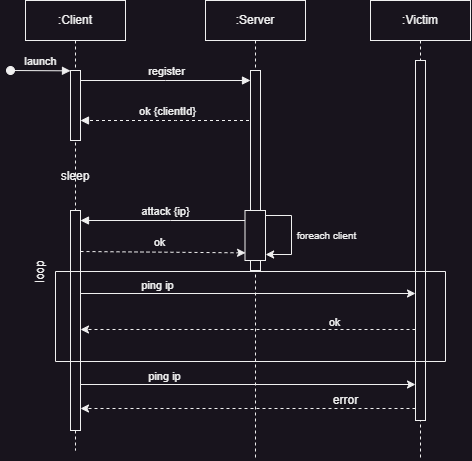

The diagram above was exported from draw.io. Its source (the exported page's mxGraphModel, read from the mxfile embedded in the PNG):
<mxGraphModel dx="960" dy="573" grid="1" gridSize="10" guides="1" tooltips="1" connect="1" arrows="1" fold="1" page="1" pageScale="1" pageWidth="850" pageHeight="1100" math="0" shadow="0">
  <root>
    <mxCell id="0" />
    <mxCell id="1" parent="0" />
    <mxCell id="aM9ryv3xv72pqoxQDRHE-1" value=":Client" style="shape=umlLifeline;perimeter=lifelinePerimeter;whiteSpace=wrap;html=1;container=0;dropTarget=0;collapsible=0;recursiveResize=0;outlineConnect=0;portConstraint=eastwest;newEdgeStyle={&quot;edgeStyle&quot;:&quot;elbowEdgeStyle&quot;,&quot;elbow&quot;:&quot;vertical&quot;,&quot;curved&quot;:0,&quot;rounded&quot;:0};" parent="1" vertex="1">
      <mxGeometry x="40" y="40" width="100" height="450" as="geometry" />
    </mxCell>
    <mxCell id="aM9ryv3xv72pqoxQDRHE-3" value="launch" style="html=1;verticalAlign=bottom;startArrow=oval;endArrow=block;startSize=8;edgeStyle=elbowEdgeStyle;elbow=vertical;curved=0;rounded=0;" parent="aM9ryv3xv72pqoxQDRHE-1" target="aM9ryv3xv72pqoxQDRHE-2" edge="1">
      <mxGeometry relative="1" as="geometry">
        <mxPoint x="-15" y="70" as="sourcePoint" />
      </mxGeometry>
    </mxCell>
    <mxCell id="aM9ryv3xv72pqoxQDRHE-2" value="" style="html=1;points=[];perimeter=orthogonalPerimeter;outlineConnect=0;targetShapes=umlLifeline;portConstraint=eastwest;newEdgeStyle={&quot;edgeStyle&quot;:&quot;elbowEdgeStyle&quot;,&quot;elbow&quot;:&quot;vertical&quot;,&quot;curved&quot;:0,&quot;rounded&quot;:0};" parent="aM9ryv3xv72pqoxQDRHE-1" vertex="1">
      <mxGeometry x="45" y="70" width="10" height="70" as="geometry" />
    </mxCell>
    <mxCell id="-j2qlWxxEFGfIOOTAzPW-7" value="" style="html=1;points=[];perimeter=orthogonalPerimeter;outlineConnect=0;targetShapes=umlLifeline;portConstraint=eastwest;newEdgeStyle={&quot;edgeStyle&quot;:&quot;elbowEdgeStyle&quot;,&quot;elbow&quot;:&quot;vertical&quot;,&quot;curved&quot;:0,&quot;rounded&quot;:0};" parent="aM9ryv3xv72pqoxQDRHE-1" vertex="1">
      <mxGeometry x="45" y="210" width="10" height="220" as="geometry" />
    </mxCell>
    <mxCell id="aM9ryv3xv72pqoxQDRHE-7" value="register" style="html=1;verticalAlign=bottom;endArrow=block;edgeStyle=elbowEdgeStyle;elbow=vertical;curved=0;rounded=0;" parent="1" source="aM9ryv3xv72pqoxQDRHE-2" target="aM9ryv3xv72pqoxQDRHE-6" edge="1">
      <mxGeometry relative="1" as="geometry">
        <mxPoint x="195" y="130" as="sourcePoint" />
        <Array as="points">
          <mxPoint x="180" y="120" />
        </Array>
      </mxGeometry>
    </mxCell>
    <mxCell id="-j2qlWxxEFGfIOOTAzPW-1" value="ok {clientId}" style="html=1;verticalAlign=bottom;endArrow=block;edgeStyle=elbowEdgeStyle;elbow=vertical;curved=0;rounded=0;dashed=1;" parent="1" target="aM9ryv3xv72pqoxQDRHE-2" edge="1">
      <mxGeometry relative="1" as="geometry">
        <mxPoint x="269.5" y="160" as="sourcePoint" />
        <Array as="points">
          <mxPoint x="190" y="160" />
        </Array>
        <mxPoint x="100" y="160" as="targetPoint" />
      </mxGeometry>
    </mxCell>
    <mxCell id="-j2qlWxxEFGfIOOTAzPW-3" value=":Victim" style="shape=umlLifeline;perimeter=lifelinePerimeter;whiteSpace=wrap;html=1;container=0;dropTarget=0;collapsible=0;recursiveResize=0;outlineConnect=0;portConstraint=eastwest;newEdgeStyle={&quot;edgeStyle&quot;:&quot;elbowEdgeStyle&quot;,&quot;elbow&quot;:&quot;vertical&quot;,&quot;curved&quot;:0,&quot;rounded&quot;:0};" parent="1" vertex="1">
      <mxGeometry x="385" y="40" width="100" height="460" as="geometry" />
    </mxCell>
    <mxCell id="-j2qlWxxEFGfIOOTAzPW-4" value="" style="html=1;points=[];perimeter=orthogonalPerimeter;outlineConnect=0;targetShapes=umlLifeline;portConstraint=eastwest;newEdgeStyle={&quot;edgeStyle&quot;:&quot;elbowEdgeStyle&quot;,&quot;elbow&quot;:&quot;vertical&quot;,&quot;curved&quot;:0,&quot;rounded&quot;:0};" parent="-j2qlWxxEFGfIOOTAzPW-3" vertex="1">
      <mxGeometry x="45" y="60" width="10" height="360" as="geometry" />
    </mxCell>
    <mxCell id="aM9ryv3xv72pqoxQDRHE-5" value=":Server" style="shape=umlLifeline;perimeter=lifelinePerimeter;whiteSpace=wrap;html=1;container=0;dropTarget=0;collapsible=0;recursiveResize=0;outlineConnect=0;portConstraint=eastwest;newEdgeStyle={&quot;edgeStyle&quot;:&quot;elbowEdgeStyle&quot;,&quot;elbow&quot;:&quot;vertical&quot;,&quot;curved&quot;:0,&quot;rounded&quot;:0};" parent="1" vertex="1">
      <mxGeometry x="220" y="40" width="100" height="460" as="geometry" />
    </mxCell>
    <mxCell id="aM9ryv3xv72pqoxQDRHE-6" value="" style="html=1;points=[];perimeter=orthogonalPerimeter;outlineConnect=0;targetShapes=umlLifeline;portConstraint=eastwest;newEdgeStyle={&quot;edgeStyle&quot;:&quot;elbowEdgeStyle&quot;,&quot;elbow&quot;:&quot;vertical&quot;,&quot;curved&quot;:0,&quot;rounded&quot;:0};" parent="aM9ryv3xv72pqoxQDRHE-5" vertex="1">
      <mxGeometry x="45" y="70" width="10" height="200" as="geometry" />
    </mxCell>
    <mxCell id="-j2qlWxxEFGfIOOTAzPW-6" value="sleep" style="text;html=1;strokeColor=none;fillColor=none;align=center;verticalAlign=middle;whiteSpace=wrap;rounded=0;" parent="1" vertex="1">
      <mxGeometry x="60" y="201" width="60" height="30" as="geometry" />
    </mxCell>
    <mxCell id="-j2qlWxxEFGfIOOTAzPW-8" value="attack {ip}" style="html=1;verticalAlign=bottom;endArrow=block;edgeStyle=elbowEdgeStyle;elbow=vertical;curved=0;rounded=0;" parent="1" target="-j2qlWxxEFGfIOOTAzPW-7" edge="1">
      <mxGeometry relative="1" as="geometry">
        <mxPoint x="264.5" y="260" as="sourcePoint" />
        <Array as="points">
          <mxPoint x="185" y="260" />
        </Array>
        <mxPoint x="100" y="260" as="targetPoint" />
      </mxGeometry>
    </mxCell>
    <mxCell id="-j2qlWxxEFGfIOOTAzPW-10" value="" style="swimlane;startSize=0;" parent="1" vertex="1">
      <mxGeometry x="70" y="311" width="390" height="90" as="geometry" />
    </mxCell>
    <mxCell id="-j2qlWxxEFGfIOOTAzPW-11" value="" style="endArrow=classic;html=1;rounded=0;" parent="1" edge="1">
      <mxGeometry width="50" height="50" relative="1" as="geometry">
        <mxPoint x="95" y="333" as="sourcePoint" />
        <mxPoint x="430" y="333" as="targetPoint" />
      </mxGeometry>
    </mxCell>
    <mxCell id="-j2qlWxxEFGfIOOTAzPW-12" value="ping ip" style="edgeLabel;html=1;align=center;verticalAlign=middle;resizable=0;points=[];" parent="-j2qlWxxEFGfIOOTAzPW-11" vertex="1" connectable="0">
      <mxGeometry x="-0.207" y="2" relative="1" as="geometry">
        <mxPoint x="-57" y="-7" as="offset" />
      </mxGeometry>
    </mxCell>
    <mxCell id="-j2qlWxxEFGfIOOTAzPW-13" value="" style="endArrow=classic;html=1;rounded=0;dashed=1;" parent="1" edge="1">
      <mxGeometry width="50" height="50" relative="1" as="geometry">
        <mxPoint x="430" y="369" as="sourcePoint" />
        <mxPoint x="95" y="369" as="targetPoint" />
      </mxGeometry>
    </mxCell>
    <mxCell id="-j2qlWxxEFGfIOOTAzPW-14" value="ok" style="edgeLabel;html=1;align=center;verticalAlign=middle;resizable=0;points=[];" parent="-j2qlWxxEFGfIOOTAzPW-13" vertex="1" connectable="0">
      <mxGeometry x="-0.4724" relative="1" as="geometry">
        <mxPoint x="7" y="-8" as="offset" />
      </mxGeometry>
    </mxCell>
    <mxCell id="-j2qlWxxEFGfIOOTAzPW-15" value="" style="endArrow=classic;html=1;rounded=0;" parent="1" edge="1">
      <mxGeometry width="50" height="50" relative="1" as="geometry">
        <mxPoint x="95" y="424" as="sourcePoint" />
        <mxPoint x="430" y="424" as="targetPoint" />
      </mxGeometry>
    </mxCell>
    <mxCell id="-j2qlWxxEFGfIOOTAzPW-17" value="ping ip" style="edgeLabel;html=1;align=center;verticalAlign=middle;resizable=0;points=[];" parent="-j2qlWxxEFGfIOOTAzPW-15" vertex="1" connectable="0">
      <mxGeometry x="-0.5016" y="2" relative="1" as="geometry">
        <mxPoint y="-7" as="offset" />
      </mxGeometry>
    </mxCell>
    <mxCell id="-j2qlWxxEFGfIOOTAzPW-16" value="" style="endArrow=classic;html=1;rounded=0;dashed=1;" parent="1" edge="1">
      <mxGeometry width="50" height="50" relative="1" as="geometry">
        <mxPoint x="430" y="448" as="sourcePoint" />
        <mxPoint x="95" y="448" as="targetPoint" />
      </mxGeometry>
    </mxCell>
    <mxCell id="-j2qlWxxEFGfIOOTAzPW-18" value="error" style="text;html=1;align=center;verticalAlign=middle;resizable=0;points=[];autosize=1;strokeColor=none;fillColor=none;" parent="1" vertex="1">
      <mxGeometry x="335" y="425" width="50" height="30" as="geometry" />
    </mxCell>
    <mxCell id="-j2qlWxxEFGfIOOTAzPW-19" value="loop" style="text;html=1;align=center;verticalAlign=middle;resizable=0;points=[];autosize=1;strokeColor=none;fillColor=none;rotation=-90;" parent="1" vertex="1">
      <mxGeometry x="30" y="297" width="50" height="30" as="geometry" />
    </mxCell>
    <mxCell id="IE6PjD6yaV2h6dbW-6tK-1" value="" style="endArrow=classic;html=1;rounded=0;dashed=1;entryX=0.027;entryY=0.847;entryDx=0;entryDy=0;entryPerimeter=0;" edge="1" parent="1" target="IE6PjD6yaV2h6dbW-6tK-4">
      <mxGeometry width="50" height="50" relative="1" as="geometry">
        <mxPoint x="95" y="291" as="sourcePoint" />
        <mxPoint x="265.0000000000001" y="291" as="targetPoint" />
      </mxGeometry>
    </mxCell>
    <mxCell id="IE6PjD6yaV2h6dbW-6tK-2" value="ok" style="edgeLabel;html=1;align=center;verticalAlign=middle;resizable=0;points=[];" vertex="1" connectable="0" parent="IE6PjD6yaV2h6dbW-6tK-1">
      <mxGeometry x="-0.1393" y="-1" relative="1" as="geometry">
        <mxPoint x="7" y="-11" as="offset" />
      </mxGeometry>
    </mxCell>
    <mxCell id="IE6PjD6yaV2h6dbW-6tK-4" value="" style="rounded=0;whiteSpace=wrap;html=1;" vertex="1" parent="1">
      <mxGeometry x="259.5" y="250" width="20.5" height="50" as="geometry" />
    </mxCell>
    <mxCell id="IE6PjD6yaV2h6dbW-6tK-6" style="edgeStyle=orthogonalEdgeStyle;rounded=0;orthogonalLoop=1;jettySize=auto;html=1;entryX=0.971;entryY=0.911;entryDx=0;entryDy=0;entryPerimeter=0;" edge="1" parent="1">
      <mxGeometry relative="1" as="geometry">
        <mxPoint x="280" y="260" as="sourcePoint" />
        <mxPoint x="280.13" y="293.55" as="targetPoint" />
        <Array as="points">
          <mxPoint x="306" y="255" />
          <mxPoint x="306" y="294" />
          <mxPoint x="280" y="294" />
        </Array>
      </mxGeometry>
    </mxCell>
    <mxCell id="IE6PjD6yaV2h6dbW-6tK-7" value="&lt;span style=&quot;font-size: 10px;&quot;&gt;foreach client&lt;/span&gt;" style="text;html=1;align=center;verticalAlign=middle;resizable=0;points=[];autosize=1;strokeColor=none;fillColor=none;" vertex="1" parent="1">
      <mxGeometry x="301" y="260" width="80" height="30" as="geometry" />
    </mxCell>
  </root>
</mxGraphModel>